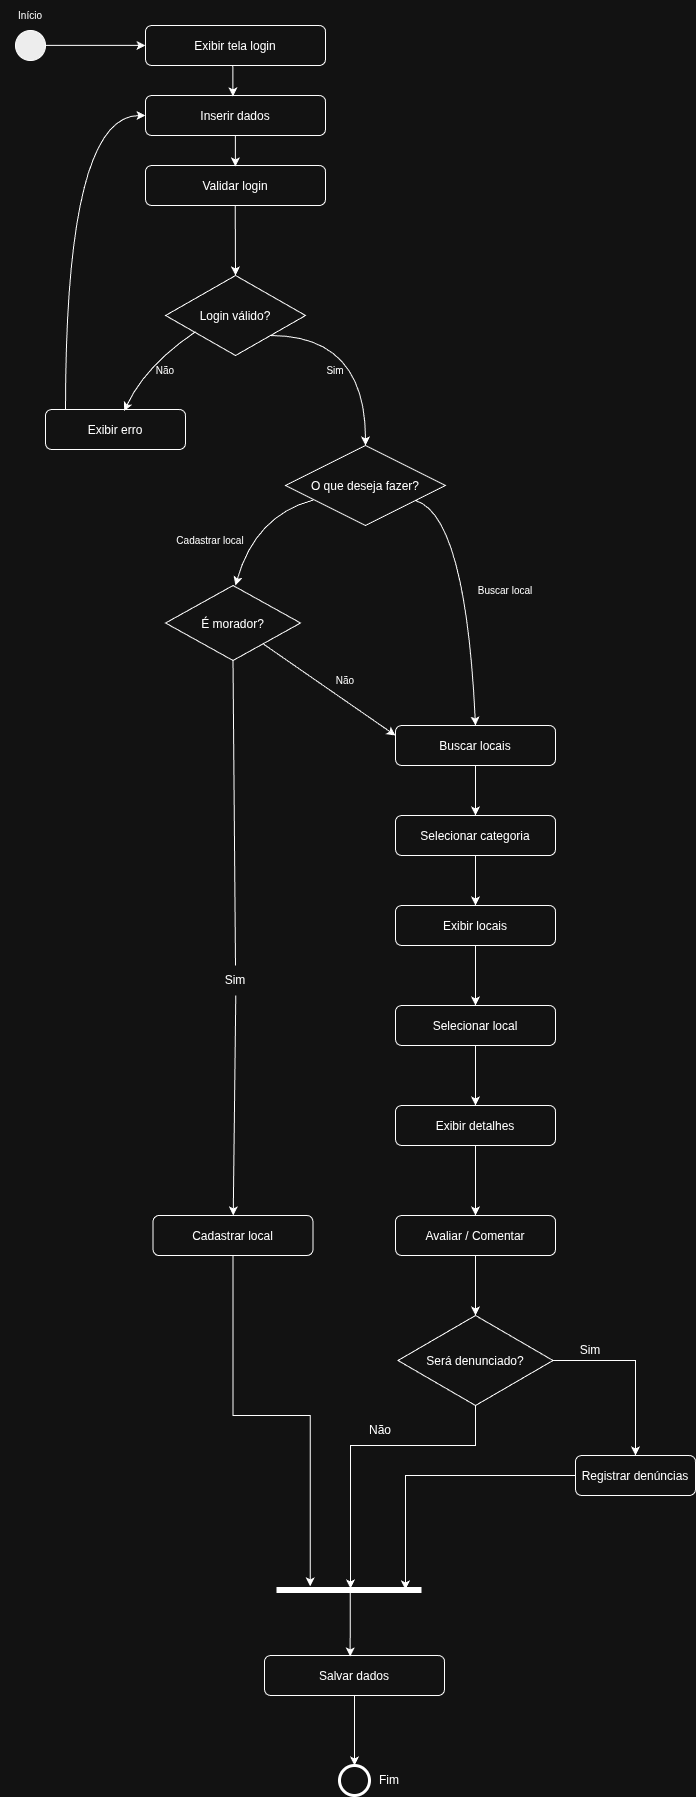

The diagram above was exported from draw.io. Its source (the exported page's mxGraphModel, read from the mxfile embedded in the PNG):
<mxGraphModel dx="1605" dy="1835" grid="1" gridSize="10" guides="1" tooltips="1" connect="1" arrows="1" fold="1" page="1" pageScale="1" pageWidth="827" pageHeight="1169" math="0" shadow="0">
  <root>
    <mxCell id="0" />
    <mxCell id="1" parent="0" />
    <mxCell id="hq-L_uJ9q5Z96IIdmkEV-1" parent="1" style="ellipse;fillColor=#000000;" vertex="1">
      <mxGeometry height="30" width="30" x="75" y="45" as="geometry" />
    </mxCell>
    <mxCell id="hq-L_uJ9q5Z96IIdmkEV-2" parent="1" style="rounded=1" value="Exibir tela login" vertex="1">
      <mxGeometry height="40" width="180" x="205" y="40" as="geometry" />
    </mxCell>
    <mxCell id="hq-L_uJ9q5Z96IIdmkEV-3" parent="1" style="rounded=1" value="Inserir dados" vertex="1">
      <mxGeometry height="40" width="180" x="205" y="110" as="geometry" />
    </mxCell>
    <mxCell id="hq-L_uJ9q5Z96IIdmkEV-4" parent="1" style="rounded=1" value="Validar login" vertex="1">
      <mxGeometry height="40" width="180" x="205" y="180" as="geometry" />
    </mxCell>
    <mxCell id="hq-L_uJ9q5Z96IIdmkEV-29" edge="1" parent="1" source="hq-L_uJ9q5Z96IIdmkEV-5" style="edgeStyle=orthogonalEdgeStyle;rounded=0;orthogonalLoop=1;jettySize=auto;html=1;exitX=1;exitY=1;exitDx=0;exitDy=0;curved=1;">
      <mxGeometry relative="1" as="geometry">
        <mxPoint x="425.0000000000002" y="460" as="targetPoint" />
      </mxGeometry>
    </mxCell>
    <mxCell id="hq-L_uJ9q5Z96IIdmkEV-5" parent="1" style="rhombus" value="Login válido?" vertex="1">
      <mxGeometry height="80" width="140" x="225" y="290" as="geometry" />
    </mxCell>
    <mxCell id="hq-L_uJ9q5Z96IIdmkEV-26" edge="1" parent="1" source="hq-L_uJ9q5Z96IIdmkEV-6" style="edgeStyle=orthogonalEdgeStyle;rounded=0;orthogonalLoop=1;jettySize=auto;html=1;entryX=0;entryY=0.5;entryDx=0;entryDy=0;curved=1;" target="hq-L_uJ9q5Z96IIdmkEV-3">
      <mxGeometry relative="1" as="geometry">
        <Array as="points">
          <mxPoint x="125" y="130" />
        </Array>
      </mxGeometry>
    </mxCell>
    <mxCell id="hq-L_uJ9q5Z96IIdmkEV-6" parent="1" style="rounded=1" value="Exibir erro" vertex="1">
      <mxGeometry height="40" width="140" x="105" y="424" as="geometry" />
    </mxCell>
    <mxCell id="hq-L_uJ9q5Z96IIdmkEV-7" parent="1" style="rhombus" value="O que deseja fazer?" vertex="1">
      <mxGeometry height="80" width="160" x="345" y="460" as="geometry" />
    </mxCell>
    <mxCell id="hq-L_uJ9q5Z96IIdmkEV-8" parent="1" style="rounded=1" value="Buscar locais" vertex="1">
      <mxGeometry height="40" width="160" x="455" y="740" as="geometry" />
    </mxCell>
    <mxCell id="hq-L_uJ9q5Z96IIdmkEV-50" edge="1" parent="1" source="hq-L_uJ9q5Z96IIdmkEV-9" style="edgeStyle=orthogonalEdgeStyle;rounded=0;orthogonalLoop=1;jettySize=auto;html=1;exitX=0.5;exitY=1;exitDx=0;exitDy=0;" target="hq-L_uJ9q5Z96IIdmkEV-10">
      <mxGeometry relative="1" as="geometry" />
    </mxCell>
    <mxCell id="hq-L_uJ9q5Z96IIdmkEV-9" parent="1" style="rounded=1" value="Selecionar categoria" vertex="1">
      <mxGeometry height="40" width="160" x="455" y="830" as="geometry" />
    </mxCell>
    <mxCell id="hq-L_uJ9q5Z96IIdmkEV-51" edge="1" parent="1" source="hq-L_uJ9q5Z96IIdmkEV-10" style="edgeStyle=orthogonalEdgeStyle;rounded=0;orthogonalLoop=1;jettySize=auto;html=1;" target="hq-L_uJ9q5Z96IIdmkEV-11">
      <mxGeometry relative="1" as="geometry" />
    </mxCell>
    <mxCell id="hq-L_uJ9q5Z96IIdmkEV-10" parent="1" style="rounded=1" value="Exibir locais" vertex="1">
      <mxGeometry height="40" width="160" x="455" y="920" as="geometry" />
    </mxCell>
    <mxCell id="hq-L_uJ9q5Z96IIdmkEV-52" edge="1" parent="1" source="hq-L_uJ9q5Z96IIdmkEV-11" style="edgeStyle=orthogonalEdgeStyle;rounded=0;orthogonalLoop=1;jettySize=auto;html=1;" target="hq-L_uJ9q5Z96IIdmkEV-12">
      <mxGeometry relative="1" as="geometry" />
    </mxCell>
    <mxCell id="hq-L_uJ9q5Z96IIdmkEV-11" parent="1" style="rounded=1" value="Selecionar local" vertex="1">
      <mxGeometry height="40" width="160" x="455" y="1020" as="geometry" />
    </mxCell>
    <mxCell id="hq-L_uJ9q5Z96IIdmkEV-54" edge="1" parent="1" source="hq-L_uJ9q5Z96IIdmkEV-12" style="edgeStyle=orthogonalEdgeStyle;rounded=0;orthogonalLoop=1;jettySize=auto;html=1;exitX=0.5;exitY=1;exitDx=0;exitDy=0;entryX=0.5;entryY=0;entryDx=0;entryDy=0;" target="hq-L_uJ9q5Z96IIdmkEV-13">
      <mxGeometry relative="1" as="geometry" />
    </mxCell>
    <mxCell id="hq-L_uJ9q5Z96IIdmkEV-12" parent="1" style="rounded=1" value="Exibir detalhes" vertex="1">
      <mxGeometry height="40" width="160" x="455" y="1120" as="geometry" />
    </mxCell>
    <mxCell id="hq-L_uJ9q5Z96IIdmkEV-13" parent="1" style="rounded=1" value="Avaliar / Comentar" vertex="1">
      <mxGeometry height="40" width="160" x="455" y="1230" as="geometry" />
    </mxCell>
    <mxCell id="hq-L_uJ9q5Z96IIdmkEV-14" parent="1" style="rhombus" value="É morador?" vertex="1">
      <mxGeometry height="75" width="135" x="225" y="600" as="geometry" />
    </mxCell>
    <mxCell id="hq-L_uJ9q5Z96IIdmkEV-69" edge="1" parent="1" source="hq-L_uJ9q5Z96IIdmkEV-15" style="edgeStyle=orthogonalEdgeStyle;rounded=0;orthogonalLoop=1;jettySize=auto;html=1;entryX=0.229;entryY=0.363;entryDx=0;entryDy=0;entryPerimeter=0;" target="hq-L_uJ9q5Z96IIdmkEV-73">
      <mxGeometry relative="1" as="geometry" />
    </mxCell>
    <mxCell id="hq-L_uJ9q5Z96IIdmkEV-15" parent="1" style="rounded=1" value="Cadastrar local" vertex="1">
      <mxGeometry height="40" width="160" x="212.5" y="1230" as="geometry" />
    </mxCell>
    <mxCell id="hq-L_uJ9q5Z96IIdmkEV-71" edge="1" parent="1" source="hq-L_uJ9q5Z96IIdmkEV-16" style="edgeStyle=orthogonalEdgeStyle;rounded=0;orthogonalLoop=1;jettySize=auto;html=1;" target="hq-L_uJ9q5Z96IIdmkEV-17">
      <mxGeometry relative="1" as="geometry" />
    </mxCell>
    <mxCell id="hq-L_uJ9q5Z96IIdmkEV-16" parent="1" style="rounded=1" value="Salvar dados" vertex="1">
      <mxGeometry height="40" width="180" x="324" y="1670" as="geometry" />
    </mxCell>
    <mxCell id="hq-L_uJ9q5Z96IIdmkEV-17" parent="1" style="ellipse;strokeWidth=3;" vertex="1">
      <mxGeometry height="30" width="30" x="399" y="1780" as="geometry" />
    </mxCell>
    <mxCell id="hq-L_uJ9q5Z96IIdmkEV-19" edge="1" parent="1" style="endArrow=classic;html=1;rounded=0;exitX=1;exitY=0.5;exitDx=0;exitDy=0;entryX=0;entryY=0.375;entryDx=0;entryDy=0;entryPerimeter=0;" value="">
      <mxGeometry height="50" relative="1" width="50" as="geometry">
        <mxPoint x="105.0000000000008" y="59.91" as="sourcePoint" />
        <mxPoint x="205" y="59.91" as="targetPoint" />
      </mxGeometry>
    </mxCell>
    <mxCell id="hq-L_uJ9q5Z96IIdmkEV-20" edge="1" parent="1" source="hq-L_uJ9q5Z96IIdmkEV-2" style="endArrow=classic;html=1;rounded=0;exitX=0.485;exitY=0.99;exitDx=0;exitDy=0;exitPerimeter=0;entryX=0.486;entryY=0.022;entryDx=0;entryDy=0;entryPerimeter=0;" target="hq-L_uJ9q5Z96IIdmkEV-3" value="">
      <mxGeometry height="50" relative="1" width="50" as="geometry">
        <mxPoint x="255" y="160" as="sourcePoint" />
        <mxPoint x="305" y="110" as="targetPoint" />
      </mxGeometry>
    </mxCell>
    <mxCell id="hq-L_uJ9q5Z96IIdmkEV-21" edge="1" parent="1" style="endArrow=classic;html=1;rounded=0;exitX=0.485;exitY=0.99;exitDx=0;exitDy=0;exitPerimeter=0;entryX=0.486;entryY=0.022;entryDx=0;entryDy=0;entryPerimeter=0;" value="">
      <mxGeometry height="50" relative="1" width="50" as="geometry">
        <mxPoint x="294.89" y="150" as="sourcePoint" />
        <mxPoint x="294.89" y="181" as="targetPoint" />
      </mxGeometry>
    </mxCell>
    <mxCell id="hq-L_uJ9q5Z96IIdmkEV-23" edge="1" parent="1" style="endArrow=classic;html=1;rounded=0;exitX=0.485;exitY=0.99;exitDx=0;exitDy=0;exitPerimeter=0;" value="">
      <mxGeometry height="50" relative="1" width="50" as="geometry">
        <mxPoint x="294.72" y="220" as="sourcePoint" />
        <mxPoint x="295" y="290" as="targetPoint" />
      </mxGeometry>
    </mxCell>
    <mxCell id="hq-L_uJ9q5Z96IIdmkEV-24" edge="1" parent="1" source="hq-L_uJ9q5Z96IIdmkEV-5" style="endArrow=classic;html=1;rounded=0;exitX=0.216;exitY=0.701;exitDx=0;exitDy=0;exitPerimeter=0;curved=1;entryX=0.562;entryY=0.039;entryDx=0;entryDy=0;entryPerimeter=0;" target="hq-L_uJ9q5Z96IIdmkEV-6" value="">
      <mxGeometry height="50" relative="1" width="50" as="geometry">
        <Array as="points">
          <mxPoint x="205" y="380" />
        </Array>
        <mxPoint x="220" y="350" as="sourcePoint" />
        <mxPoint x="185" y="420" as="targetPoint" />
      </mxGeometry>
    </mxCell>
    <mxCell id="hq-L_uJ9q5Z96IIdmkEV-25" parent="1" style="text;html=1;whiteSpace=wrap;strokeColor=none;fillColor=none;align=center;verticalAlign=middle;rounded=0;" value="&lt;font style=&quot;font-size: 10px;&quot;&gt;Não&lt;/font&gt;" vertex="1">
      <mxGeometry height="30" width="60" x="195" y="370" as="geometry" />
    </mxCell>
    <mxCell id="hq-L_uJ9q5Z96IIdmkEV-30" parent="1" style="text;html=1;whiteSpace=wrap;strokeColor=none;fillColor=none;align=center;verticalAlign=middle;rounded=0;" value="&lt;font style=&quot;font-size: 10px;&quot;&gt;Sim&lt;/font&gt;" vertex="1">
      <mxGeometry height="30" width="60" x="365" y="370" as="geometry" />
    </mxCell>
    <mxCell id="hq-L_uJ9q5Z96IIdmkEV-33" parent="1" style="text;html=1;whiteSpace=wrap;strokeColor=none;fillColor=none;align=center;verticalAlign=middle;rounded=0;" value="&lt;font style=&quot;font-size: 10px;&quot;&gt;Início&lt;/font&gt;" vertex="1">
      <mxGeometry height="30" width="60" x="60" y="15" as="geometry" />
    </mxCell>
    <mxCell id="hq-L_uJ9q5Z96IIdmkEV-37" edge="1" parent="1" style="endArrow=classic;html=1;rounded=0;curved=1;exitX=0.172;exitY=0.682;exitDx=0;exitDy=0;exitPerimeter=0;" value="">
      <mxGeometry height="50" relative="1" width="50" as="geometry">
        <Array as="points">
          <mxPoint x="315" y="530" />
        </Array>
        <mxPoint x="372.52" y="514.56" as="sourcePoint" />
        <mxPoint x="295" y="600" as="targetPoint" />
      </mxGeometry>
    </mxCell>
    <mxCell id="hq-L_uJ9q5Z96IIdmkEV-38" edge="1" parent="1" source="hq-L_uJ9q5Z96IIdmkEV-7" style="endArrow=classic;html=1;rounded=0;entryX=0.5;entryY=0;entryDx=0;entryDy=0;curved=1;" target="hq-L_uJ9q5Z96IIdmkEV-8" value="">
      <mxGeometry height="50" relative="1" width="50" as="geometry">
        <Array as="points">
          <mxPoint x="525" y="530" />
        </Array>
        <mxPoint x="365" y="570" as="sourcePoint" />
        <mxPoint x="415" y="520" as="targetPoint" />
      </mxGeometry>
    </mxCell>
    <mxCell id="hq-L_uJ9q5Z96IIdmkEV-39" parent="1" style="text;html=1;whiteSpace=wrap;strokeColor=none;fillColor=none;align=center;verticalAlign=middle;rounded=0;" value="&lt;font style=&quot;font-size: 10px;&quot;&gt;Cadastrar local&lt;/font&gt;" vertex="1">
      <mxGeometry height="30" width="100" x="220" y="540" as="geometry" />
    </mxCell>
    <mxCell id="hq-L_uJ9q5Z96IIdmkEV-40" parent="1" style="text;html=1;whiteSpace=wrap;strokeColor=none;fillColor=none;align=center;verticalAlign=middle;rounded=0;" value="&lt;font style=&quot;font-size: 10px;&quot;&gt;Buscar local&lt;/font&gt;" vertex="1">
      <mxGeometry height="30" width="100" x="515" y="590" as="geometry" />
    </mxCell>
    <mxCell id="hq-L_uJ9q5Z96IIdmkEV-44" edge="1" parent="1" source="hq-L_uJ9q5Z96IIdmkEV-14" style="endArrow=classic;html=1;rounded=0;entryX=0;entryY=0.25;entryDx=0;entryDy=0;" target="hq-L_uJ9q5Z96IIdmkEV-8" value="">
      <mxGeometry height="50" relative="1" width="50" as="geometry">
        <Array as="points" />
        <mxPoint x="335" y="750" as="sourcePoint" />
        <mxPoint x="385" y="700" as="targetPoint" />
      </mxGeometry>
    </mxCell>
    <mxCell id="hq-L_uJ9q5Z96IIdmkEV-45" edge="1" parent="1" style="endArrow=classic;html=1;rounded=0;" target="hq-L_uJ9q5Z96IIdmkEV-15" value="">
      <mxGeometry height="50" relative="1" width="50" as="geometry">
        <mxPoint x="295.2941176470588" y="1010" as="sourcePoint" />
        <mxPoint x="285" y="900" as="targetPoint" />
      </mxGeometry>
    </mxCell>
    <mxCell id="hq-L_uJ9q5Z96IIdmkEV-46" parent="1" style="text;html=1;whiteSpace=wrap;strokeColor=none;fillColor=none;align=center;verticalAlign=middle;rounded=0;" value="&lt;font style=&quot;font-size: 10px;&quot;&gt;Não&lt;/font&gt;" vertex="1">
      <mxGeometry height="30" width="100" x="355" y="680" as="geometry" />
    </mxCell>
    <mxCell id="hq-L_uJ9q5Z96IIdmkEV-48" edge="1" parent="1" source="hq-L_uJ9q5Z96IIdmkEV-8" style="endArrow=classic;html=1;rounded=0;exitX=0.5;exitY=1;exitDx=0;exitDy=0;" value="">
      <mxGeometry height="50" relative="1" width="50" as="geometry">
        <mxPoint x="510" y="910" as="sourcePoint" />
        <mxPoint x="535" y="830" as="targetPoint" />
      </mxGeometry>
    </mxCell>
    <mxCell id="hq-L_uJ9q5Z96IIdmkEV-59" parent="1" style="text;html=1;whiteSpace=wrap;strokeColor=none;fillColor=none;align=center;verticalAlign=middle;rounded=0;" value="Sim" vertex="1">
      <mxGeometry height="30" width="60" x="265" y="980" as="geometry" />
    </mxCell>
    <mxCell id="hq-L_uJ9q5Z96IIdmkEV-62" edge="1" parent="1" source="hq-L_uJ9q5Z96IIdmkEV-59" style="endArrow=none;html=1;rounded=0;exitX=0.5;exitY=0;exitDx=0;exitDy=0;entryX=0.5;entryY=1;entryDx=0;entryDy=0;" target="hq-L_uJ9q5Z96IIdmkEV-14" value="">
      <mxGeometry height="50" relative="1" width="50" as="geometry">
        <mxPoint x="460" y="870" as="sourcePoint" />
        <mxPoint x="510" y="820" as="targetPoint" />
      </mxGeometry>
    </mxCell>
    <mxCell id="hq-L_uJ9q5Z96IIdmkEV-72" parent="1" style="text;html=1;whiteSpace=wrap;strokeColor=none;fillColor=none;align=center;verticalAlign=middle;rounded=0;" value="Fim" vertex="1">
      <mxGeometry height="30" width="60" x="419" y="1780" as="geometry" />
    </mxCell>
    <mxCell id="hq-L_uJ9q5Z96IIdmkEV-75" edge="1" parent="1" source="hq-L_uJ9q5Z96IIdmkEV-13" style="edgeStyle=orthogonalEdgeStyle;rounded=0;orthogonalLoop=1;jettySize=auto;html=1;entryX=0.5;entryY=0;entryDx=0;entryDy=0;" target="GB2g9UBh-uYLSu_HBQuQ-2" value="">
      <mxGeometry relative="1" as="geometry">
        <mxPoint x="535" y="1270" as="sourcePoint" />
        <mxPoint x="495" y="1355" as="targetPoint" />
      </mxGeometry>
    </mxCell>
    <mxCell id="hq-L_uJ9q5Z96IIdmkEV-73" parent="1" style="shape=line;html=1;strokeWidth=6;strokeColor=light-dark(#000000,#FFFFFF);fillColor=none;" value="" vertex="1">
      <mxGeometry height="30" width="145" x="336.5" y="1590" as="geometry" />
    </mxCell>
    <mxCell id="hq-L_uJ9q5Z96IIdmkEV-79" edge="1" parent="1" source="hq-L_uJ9q5Z96IIdmkEV-73" style="edgeStyle=orthogonalEdgeStyle;rounded=0;orthogonalLoop=1;jettySize=auto;html=1;entryX=0.476;entryY=0.024;entryDx=0;entryDy=0;entryPerimeter=0;exitX=0.505;exitY=0.496;exitDx=0;exitDy=0;exitPerimeter=0;" target="hq-L_uJ9q5Z96IIdmkEV-16">
      <mxGeometry relative="1" as="geometry" />
    </mxCell>
    <mxCell id="GB2g9UBh-uYLSu_HBQuQ-6" edge="1" parent="1" source="GB2g9UBh-uYLSu_HBQuQ-2" style="edgeStyle=orthogonalEdgeStyle;rounded=0;orthogonalLoop=1;jettySize=auto;html=1;exitX=1;exitY=0.5;exitDx=0;exitDy=0;">
      <mxGeometry relative="1" as="geometry">
        <mxPoint x="695" y="1470" as="targetPoint" />
      </mxGeometry>
    </mxCell>
    <mxCell id="GB2g9UBh-uYLSu_HBQuQ-2" parent="1" style="rhombus" value="Será denunciado?" vertex="1">
      <mxGeometry height="90" width="155" x="457.5" y="1330" as="geometry" />
    </mxCell>
    <mxCell id="GB2g9UBh-uYLSu_HBQuQ-3" edge="1" parent="1" source="GB2g9UBh-uYLSu_HBQuQ-2" style="edgeStyle=orthogonalEdgeStyle;rounded=0;orthogonalLoop=1;jettySize=auto;html=1;exitX=0.5;exitY=1;exitDx=0;exitDy=0;entryX=0.507;entryY=0.433;entryDx=0;entryDy=0;entryPerimeter=0;" target="hq-L_uJ9q5Z96IIdmkEV-73">
      <mxGeometry relative="1" as="geometry">
        <Array as="points">
          <mxPoint x="535" y="1460" />
          <mxPoint x="410" y="1460" />
        </Array>
      </mxGeometry>
    </mxCell>
    <mxCell id="GB2g9UBh-uYLSu_HBQuQ-4" parent="1" style="text;html=1;whiteSpace=wrap;strokeColor=none;fillColor=none;align=center;verticalAlign=middle;rounded=0;" value="Não" vertex="1">
      <mxGeometry height="30" width="60" x="410" y="1430" as="geometry" />
    </mxCell>
    <mxCell id="GB2g9UBh-uYLSu_HBQuQ-8" parent="1" style="text;html=1;whiteSpace=wrap;strokeColor=none;fillColor=none;align=center;verticalAlign=middle;rounded=0;" value="Sim" vertex="1">
      <mxGeometry height="30" width="60" x="620" y="1350" as="geometry" />
    </mxCell>
    <mxCell id="787K6AY7xXaihTkHTbgP-3" edge="1" parent="1" source="787K6AY7xXaihTkHTbgP-2" style="edgeStyle=orthogonalEdgeStyle;rounded=0;orthogonalLoop=1;jettySize=auto;html=1;entryX=0.886;entryY=0.467;entryDx=0;entryDy=0;entryPerimeter=0;" target="hq-L_uJ9q5Z96IIdmkEV-73">
      <mxGeometry relative="1" as="geometry" />
    </mxCell>
    <mxCell id="787K6AY7xXaihTkHTbgP-2" parent="1" style="rounded=1" value="Registrar denúncias" vertex="1">
      <mxGeometry height="40" width="120" x="635" y="1470" as="geometry" />
    </mxCell>
  </root>
</mxGraphModel>